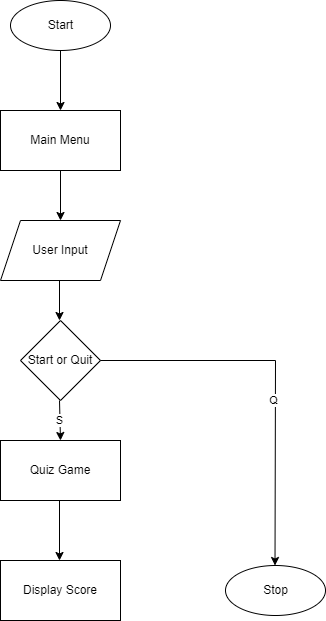

The diagram above was exported from draw.io. Its source (the exported page's mxGraphModel, read from the mxfile embedded in the PNG):
<mxGraphModel dx="1038" dy="556" grid="1" gridSize="10" guides="1" tooltips="1" connect="1" arrows="1" fold="1" page="1" pageScale="1" pageWidth="850" pageHeight="1100" math="0" shadow="0">
  <root>
    <mxCell id="0" />
    <mxCell id="1" parent="0" />
    <mxCell id="yn7NALp5eULT5heGOebU-1" value="Start" style="shape=ellipse;html=1;dashed=0;whitespace=wrap;perimeter=ellipsePerimeter;" vertex="1" parent="1">
      <mxGeometry x="375" y="40" width="100" height="50" as="geometry" />
    </mxCell>
    <mxCell id="yn7NALp5eULT5heGOebU-2" value="Main Menu" style="rounded=0;whiteSpace=wrap;html=1;" vertex="1" parent="1">
      <mxGeometry x="365" y="150" width="120" height="60" as="geometry" />
    </mxCell>
    <mxCell id="yn7NALp5eULT5heGOebU-3" value="User Input" style="shape=parallelogram;perimeter=parallelogramPerimeter;whiteSpace=wrap;html=1;fixedSize=1;" vertex="1" parent="1">
      <mxGeometry x="365" y="260" width="120" height="60" as="geometry" />
    </mxCell>
    <mxCell id="yn7NALp5eULT5heGOebU-4" value="Start or Quit" style="rhombus;whiteSpace=wrap;html=1;" vertex="1" parent="1">
      <mxGeometry x="385" y="360" width="80" height="80" as="geometry" />
    </mxCell>
    <mxCell id="yn7NALp5eULT5heGOebU-5" value="Quiz Game" style="rounded=0;whiteSpace=wrap;html=1;" vertex="1" parent="1">
      <mxGeometry x="365" y="480" width="120" height="60" as="geometry" />
    </mxCell>
    <mxCell id="yn7NALp5eULT5heGOebU-7" value="Display Score" style="rounded=0;whiteSpace=wrap;html=1;" vertex="1" parent="1">
      <mxGeometry x="365" y="600" width="120" height="60" as="geometry" />
    </mxCell>
    <mxCell id="yn7NALp5eULT5heGOebU-8" value="Stop" style="shape=ellipse;html=1;dashed=0;whitespace=wrap;perimeter=ellipsePerimeter;" vertex="1" parent="1">
      <mxGeometry x="590" y="605" width="100" height="50" as="geometry" />
    </mxCell>
    <mxCell id="yn7NALp5eULT5heGOebU-9" value="" style="endArrow=classic;html=1;rounded=0;exitX=0.5;exitY=1;exitDx=0;exitDy=0;entryX=0.5;entryY=0;entryDx=0;entryDy=0;" edge="1" parent="1" source="yn7NALp5eULT5heGOebU-1" target="yn7NALp5eULT5heGOebU-2">
      <mxGeometry width="50" height="50" relative="1" as="geometry">
        <mxPoint x="420" y="100" as="sourcePoint" />
        <mxPoint x="425" y="140" as="targetPoint" />
      </mxGeometry>
    </mxCell>
    <mxCell id="yn7NALp5eULT5heGOebU-10" value="" style="endArrow=classic;html=1;rounded=0;exitX=0.5;exitY=1;exitDx=0;exitDy=0;entryX=0.5;entryY=0;entryDx=0;entryDy=0;" edge="1" parent="1" target="yn7NALp5eULT5heGOebU-3">
      <mxGeometry width="50" height="50" relative="1" as="geometry">
        <mxPoint x="425" y="210" as="sourcePoint" />
        <mxPoint x="425" y="270" as="targetPoint" />
      </mxGeometry>
    </mxCell>
    <mxCell id="yn7NALp5eULT5heGOebU-11" value="" style="endArrow=classic;html=1;rounded=0;exitX=0.5;exitY=1;exitDx=0;exitDy=0;" edge="1" parent="1">
      <mxGeometry width="50" height="50" relative="1" as="geometry">
        <mxPoint x="424" y="320" as="sourcePoint" />
        <mxPoint x="424" y="360" as="targetPoint" />
      </mxGeometry>
    </mxCell>
    <mxCell id="yn7NALp5eULT5heGOebU-12" value="S" style="endArrow=classic;html=1;rounded=0;exitX=0.5;exitY=1;exitDx=0;exitDy=0;entryX=0.5;entryY=0;entryDx=0;entryDy=0;" edge="1" parent="1" target="yn7NALp5eULT5heGOebU-5">
      <mxGeometry width="50" height="50" relative="1" as="geometry">
        <mxPoint x="424" y="440" as="sourcePoint" />
        <mxPoint x="424" y="500" as="targetPoint" />
      </mxGeometry>
    </mxCell>
    <mxCell id="yn7NALp5eULT5heGOebU-13" value="" style="endArrow=classic;html=1;rounded=0;exitX=0.5;exitY=1;exitDx=0;exitDy=0;entryX=0.5;entryY=0;entryDx=0;entryDy=0;" edge="1" parent="1">
      <mxGeometry width="50" height="50" relative="1" as="geometry">
        <mxPoint x="424" y="540" as="sourcePoint" />
        <mxPoint x="424" y="600" as="targetPoint" />
      </mxGeometry>
    </mxCell>
    <mxCell id="yn7NALp5eULT5heGOebU-14" value="" style="endArrow=classic;html=1;rounded=0;entryX=0.5;entryY=0;entryDx=0;entryDy=0;exitX=1;exitY=0.5;exitDx=0;exitDy=0;" edge="1" parent="1" source="yn7NALp5eULT5heGOebU-4">
      <mxGeometry width="50" height="50" relative="1" as="geometry">
        <mxPoint x="640" y="400" as="sourcePoint" />
        <mxPoint x="639.5" y="605" as="targetPoint" />
        <Array as="points">
          <mxPoint x="640" y="400" />
        </Array>
      </mxGeometry>
    </mxCell>
    <mxCell id="yn7NALp5eULT5heGOebU-17" value="Q" style="edgeLabel;html=1;align=center;verticalAlign=middle;resizable=0;points=[];" vertex="1" connectable="0" parent="yn7NALp5eULT5heGOebU-14">
      <mxGeometry x="0.1337" y="-2" relative="1" as="geometry">
        <mxPoint as="offset" />
      </mxGeometry>
    </mxCell>
  </root>
</mxGraphModel>